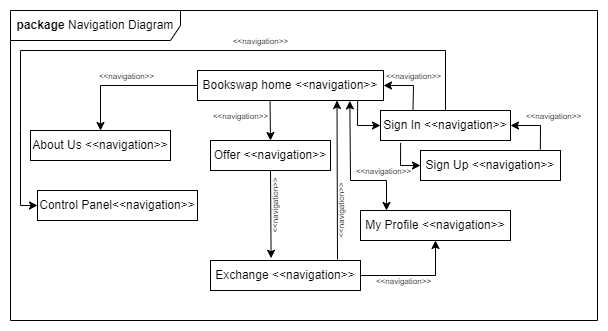

The diagram above was exported from draw.io. Its source (the exported page's mxGraphModel, read from the mxfile embedded in the PNG):
<mxGraphModel dx="1075" dy="435" grid="1" gridSize="10" guides="1" tooltips="1" connect="1" arrows="1" fold="1" page="1" pageScale="1" pageWidth="827" pageHeight="1169" math="0" shadow="0">
  <root>
    <mxCell id="0" />
    <mxCell id="1" parent="0" />
    <mxCell id="2" value="&lt;b&gt;package &lt;/b&gt;Navigation Diagram" style="shape=umlFrame;whiteSpace=wrap;html=1;pointerEvents=0;recursiveResize=0;container=1;collapsible=0;width=170;height=30;" vertex="1" parent="1">
      <mxGeometry x="120" y="120" width="587" height="310" as="geometry" />
    </mxCell>
    <mxCell id="3" value="Bookswap home &amp;lt;&amp;lt;navigation&amp;gt;&amp;gt;" style="rounded=0;whiteSpace=wrap;html=1;" vertex="1" parent="2">
      <mxGeometry x="187" y="60" width="186" height="30" as="geometry" />
    </mxCell>
    <mxCell id="4" value="About Us &amp;lt;&amp;lt;navigation&amp;gt;&amp;gt;" style="rounded=0;whiteSpace=wrap;html=1;" vertex="1" parent="2">
      <mxGeometry x="20" y="120" width="140" height="30" as="geometry" />
    </mxCell>
    <mxCell id="5" value="Offer &amp;lt;&amp;lt;navigation&amp;gt;&amp;gt;" style="rounded=0;whiteSpace=wrap;html=1;" vertex="1" parent="2">
      <mxGeometry x="200" y="130" width="120" height="30" as="geometry" />
    </mxCell>
    <mxCell id="6" value="Control Panel&amp;lt;&amp;lt;navigation&amp;gt;&amp;gt;" style="rounded=0;whiteSpace=wrap;html=1;" vertex="1" parent="2">
      <mxGeometry x="27" y="180" width="160" height="30" as="geometry" />
    </mxCell>
    <mxCell id="7" value="Exchange &amp;lt;&amp;lt;navigation&amp;gt;&amp;gt;" style="rounded=0;whiteSpace=wrap;html=1;" vertex="1" parent="2">
      <mxGeometry x="200" y="250" width="150" height="30" as="geometry" />
    </mxCell>
    <mxCell id="8" value="Sign In &amp;lt;&amp;lt;navigation&amp;gt;&amp;gt;" style="rounded=0;whiteSpace=wrap;html=1;" vertex="1" parent="2">
      <mxGeometry x="370" y="100" width="130" height="30" as="geometry" />
    </mxCell>
    <mxCell id="9" value="Sign Up &amp;lt;&amp;lt;navigation&amp;gt;&amp;gt;" style="rounded=0;whiteSpace=wrap;html=1;" vertex="1" parent="2">
      <mxGeometry x="410" y="140" width="140" height="30" as="geometry" />
    </mxCell>
    <mxCell id="10" value="My Profile &amp;lt;&amp;lt;navigation&amp;gt;&amp;gt;" style="rounded=0;whiteSpace=wrap;html=1;" vertex="1" parent="2">
      <mxGeometry x="350" y="200" width="150" height="30" as="geometry" />
    </mxCell>
    <mxCell id="11" value="" style="endArrow=classic;html=1;rounded=0;exitX=0;exitY=0.5;exitDx=0;exitDy=0;entryX=0.5;entryY=0;entryDx=0;entryDy=0;" edge="1" parent="2" source="3" target="4">
      <mxGeometry width="50" height="50" relative="1" as="geometry">
        <mxPoint x="60" y="100" as="sourcePoint" />
        <mxPoint x="110" y="50" as="targetPoint" />
        <Array as="points">
          <mxPoint x="90" y="75" />
        </Array>
      </mxGeometry>
    </mxCell>
    <mxCell id="12" value="" style="endArrow=classic;html=1;rounded=0;exitX=0.39;exitY=1.024;exitDx=0;exitDy=0;exitPerimeter=0;entryX=0.5;entryY=0;entryDx=0;entryDy=0;" edge="1" parent="2" source="3" target="5">
      <mxGeometry width="50" height="50" relative="1" as="geometry">
        <mxPoint x="250" y="230" as="sourcePoint" />
        <mxPoint x="300" y="180" as="targetPoint" />
      </mxGeometry>
    </mxCell>
    <mxCell id="13" value="" style="endArrow=classic;html=1;rounded=0;entryX=0;entryY=0.5;entryDx=0;entryDy=0;exitX=0.861;exitY=0.998;exitDx=0;exitDy=0;exitPerimeter=0;" edge="1" parent="2" source="3" target="8">
      <mxGeometry width="50" height="50" relative="1" as="geometry">
        <mxPoint x="290" y="230" as="sourcePoint" />
        <mxPoint x="340" y="180" as="targetPoint" />
        <Array as="points">
          <mxPoint x="347" y="115" />
        </Array>
      </mxGeometry>
    </mxCell>
    <mxCell id="14" value="" style="endArrow=classic;html=1;rounded=0;exitX=0.25;exitY=0;exitDx=0;exitDy=0;entryX=1;entryY=0.5;entryDx=0;entryDy=0;" edge="1" parent="2" source="8" target="3">
      <mxGeometry width="50" height="50" relative="1" as="geometry">
        <mxPoint x="390" y="100" as="sourcePoint" />
        <mxPoint x="440" y="50" as="targetPoint" />
        <Array as="points">
          <mxPoint x="403" y="75" />
        </Array>
      </mxGeometry>
    </mxCell>
    <mxCell id="15" value="" style="endArrow=classic;html=1;rounded=0;entryX=0;entryY=0.5;entryDx=0;entryDy=0;exitX=0.155;exitY=1.08;exitDx=0;exitDy=0;exitPerimeter=0;" edge="1" parent="2" source="8" target="9">
      <mxGeometry width="50" height="50" relative="1" as="geometry">
        <mxPoint x="290" y="220" as="sourcePoint" />
        <mxPoint x="340" y="170" as="targetPoint" />
        <Array as="points">
          <mxPoint x="390" y="155" />
        </Array>
      </mxGeometry>
    </mxCell>
    <mxCell id="16" value="" style="endArrow=classic;html=1;rounded=0;exitX=0.856;exitY=-0.027;exitDx=0;exitDy=0;exitPerimeter=0;entryX=1;entryY=0.5;entryDx=0;entryDy=0;" edge="1" parent="2" source="9" target="8">
      <mxGeometry width="50" height="50" relative="1" as="geometry">
        <mxPoint x="510" y="120" as="sourcePoint" />
        <mxPoint x="560" y="70" as="targetPoint" />
        <Array as="points">
          <mxPoint x="530" y="115" />
        </Array>
      </mxGeometry>
    </mxCell>
    <mxCell id="17" value="" style="endArrow=classic;html=1;rounded=0;exitX=0.5;exitY=1;exitDx=0;exitDy=0;entryX=0.404;entryY=-0.076;entryDx=0;entryDy=0;entryPerimeter=0;" edge="1" parent="2" source="5" target="7">
      <mxGeometry width="50" height="50" relative="1" as="geometry">
        <mxPoint x="280" y="230" as="sourcePoint" />
        <mxPoint x="330" y="180" as="targetPoint" />
      </mxGeometry>
    </mxCell>
    <mxCell id="18" value="" style="endArrow=classic;html=1;rounded=0;entryX=0.75;entryY=1;entryDx=0;entryDy=0;" edge="1" parent="2" target="3">
      <mxGeometry width="50" height="50" relative="1" as="geometry">
        <mxPoint x="327" y="249" as="sourcePoint" />
        <mxPoint x="480" y="250" as="targetPoint" />
      </mxGeometry>
    </mxCell>
    <mxCell id="19" value="" style="endArrow=classic;html=1;rounded=0;exitX=0.5;exitY=0;exitDx=0;exitDy=0;entryX=0;entryY=0.5;entryDx=0;entryDy=0;" edge="1" parent="2" source="8" target="6">
      <mxGeometry width="50" height="50" relative="1" as="geometry">
        <mxPoint x="460" y="80" as="sourcePoint" />
        <mxPoint x="510" y="30" as="targetPoint" />
        <Array as="points">
          <mxPoint x="435" y="40" />
          <mxPoint x="10" y="40" />
          <mxPoint x="10" y="120" />
          <mxPoint x="10" y="195" />
        </Array>
      </mxGeometry>
    </mxCell>
    <mxCell id="20" value="" style="endArrow=classic;startArrow=classic;html=1;rounded=0;entryX=0.819;entryY=1.013;entryDx=0;entryDy=0;entryPerimeter=0;" edge="1" parent="2" target="3">
      <mxGeometry width="50" height="50" relative="1" as="geometry">
        <mxPoint x="376" y="200" as="sourcePoint" />
        <mxPoint x="520" y="240" as="targetPoint" />
        <Array as="points">
          <mxPoint x="376" y="170" />
          <mxPoint x="340" y="170" />
        </Array>
      </mxGeometry>
    </mxCell>
    <mxCell id="21" value="" style="endArrow=classic;html=1;rounded=0;exitX=1;exitY=0.5;exitDx=0;exitDy=0;entryX=0.5;entryY=1;entryDx=0;entryDy=0;" edge="1" parent="2" source="7" target="10">
      <mxGeometry width="50" height="50" relative="1" as="geometry">
        <mxPoint x="420" y="290" as="sourcePoint" />
        <mxPoint x="470" y="240" as="targetPoint" />
        <Array as="points">
          <mxPoint x="425" y="265" />
        </Array>
      </mxGeometry>
    </mxCell>
    <mxCell id="22" value="&lt;font style=&quot;font-size: 8px;&quot;&gt;&amp;lt;&amp;lt;navigation&amp;gt;&amp;gt;&lt;/font&gt;" style="text;html=1;align=center;verticalAlign=middle;whiteSpace=wrap;rounded=0;" vertex="1" parent="2">
      <mxGeometry x="187" y="90" width="87" height="30" as="geometry" />
    </mxCell>
    <mxCell id="23" value="&lt;font style=&quot;font-size: 8px;&quot;&gt;&amp;lt;&amp;lt;navigation&amp;gt;&amp;gt;&lt;/font&gt;" style="text;html=1;align=center;verticalAlign=middle;whiteSpace=wrap;rounded=0;" vertex="1" parent="2">
      <mxGeometry x="73" y="50" width="87" height="30" as="geometry" />
    </mxCell>
    <mxCell id="24" value="&lt;font style=&quot;font-size: 8px;&quot;&gt;&amp;lt;&amp;lt;navigation&amp;gt;&amp;gt;&lt;/font&gt;" style="text;html=1;align=center;verticalAlign=middle;whiteSpace=wrap;rounded=0;" vertex="1" parent="2">
      <mxGeometry x="350" y="260" width="87" height="20" as="geometry" />
    </mxCell>
    <mxCell id="25" value="&lt;font style=&quot;font-size: 8px;&quot;&gt;&amp;lt;&amp;lt;navigation&amp;gt;&amp;gt;&lt;/font&gt;" style="text;html=1;align=center;verticalAlign=middle;whiteSpace=wrap;rounded=0;rotation=-90;" vertex="1" parent="2">
      <mxGeometry x="220" y="180" width="87" height="30" as="geometry" />
    </mxCell>
    <mxCell id="26" value="&lt;font style=&quot;font-size: 8px;&quot;&gt;&amp;lt;&amp;lt;navigation&amp;gt;&amp;gt;&lt;/font&gt;" style="text;html=1;align=center;verticalAlign=middle;whiteSpace=wrap;rounded=0;" vertex="1" parent="2">
      <mxGeometry x="500" y="90" width="87" height="30" as="geometry" />
    </mxCell>
    <mxCell id="27" value="&lt;font style=&quot;font-size: 8px;&quot;&gt;&amp;lt;&amp;lt;navigation&amp;gt;&amp;gt;&lt;/font&gt;" style="text;html=1;align=center;verticalAlign=middle;whiteSpace=wrap;rounded=0;" vertex="1" parent="2">
      <mxGeometry x="360" y="50" width="87" height="30" as="geometry" />
    </mxCell>
    <mxCell id="28" value="&lt;font style=&quot;font-size: 8px;&quot;&gt;&amp;lt;&amp;lt;navigation&amp;gt;&amp;gt;&lt;/font&gt;" style="text;html=1;align=center;verticalAlign=middle;whiteSpace=wrap;rounded=0;" vertex="1" parent="2">
      <mxGeometry x="207" y="10" width="87" height="40" as="geometry" />
    </mxCell>
    <mxCell id="29" value="&lt;font style=&quot;font-size: 8px;&quot;&gt;&amp;lt;&amp;lt;navigation&amp;gt;&amp;gt;&lt;/font&gt;" style="text;html=1;align=center;verticalAlign=middle;whiteSpace=wrap;rounded=0;" vertex="1" parent="2">
      <mxGeometry x="330" y="140" width="87" height="40" as="geometry" />
    </mxCell>
    <mxCell id="30" value="&lt;font style=&quot;font-size: 8px;&quot;&gt;&amp;lt;&amp;lt;navigation&amp;gt;&amp;gt;&lt;/font&gt;" style="text;html=1;align=center;verticalAlign=middle;whiteSpace=wrap;rounded=0;rotation=-90;" vertex="1" parent="2">
      <mxGeometry x="286" y="180" width="87" height="40" as="geometry" />
    </mxCell>
  </root>
</mxGraphModel>